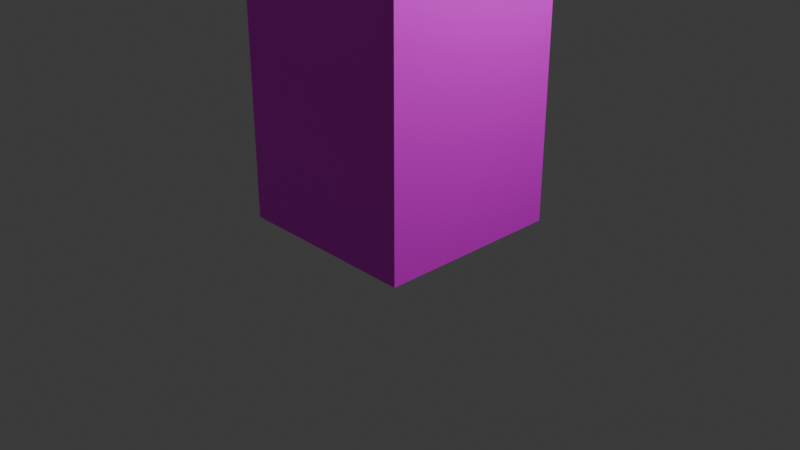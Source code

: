 # Source: A_texturas.blend  (saved by Blender 4.2.66; exported with 4.5.12 LTS)
import bpy
from mathutils import Matrix  # noqa: F401  (used for matrix-valued properties, if any)

bpy.ops.wm.read_factory_settings(use_empty=True)
scene = bpy.context.scene
scene.name = 'Scene'

# ---- collections
col_collection = bpy.data.collections.new('Collection'); scene.collection.children.link(col_collection)

# ---- images (referenced by path relative to the original .blend; pixels are not part of the script)
import os
ASSET_DIR = os.environ.get("B2B_ASSET_DIR", "")  # directory of the original .blend (textures are referenced by path, not embedded)
HERE = os.path.dirname(os.path.abspath(__file__))  # packed textures are extracted next to this script under _unpacked/

def load_image(name, relpath, width, height, colorspace="sRGB"):
    """Load a texture the original file referenced (path relative to the .blend, or extracted next to this script)."""
    p = next((c for c in (os.path.join(HERE, relpath), os.path.join(ASSET_DIR, relpath)) if relpath and os.path.exists(c)), "")
    if p:
        img = bpy.data.images.load(p, check_existing=True)
        img.name = name
    else:  # same state as the original file: an image datablock whose file is absent (Cycles renders it pink)
        img = bpy.data.images.new(name, width, height)
        img.source = "FILE"
        img.filepath = "//" + (relpath or name)
    img.colorspace_settings.name = colorspace
    return img
img_tiles133b_4k_jpg_displacement_jpg = load_image('Tiles133B_4K-JPG_Displacement.jpg', 'Tiles133B_4K-JPG_Displacement.jpg', 1024, 1024, 'Non-Color')
img_tiles133b_4k_jpg_color_jpg = load_image('Tiles133B_4K-JPG_Color.jpg', 'Tiles133B_4K-JPG_Color.jpg', 1024, 1024, 'sRGB')
img_tiles133b_4k_jpg_roughness_jpg = load_image('Tiles133B_4K-JPG_Roughness.jpg', 'Tiles133B_4K-JPG_Roughness.jpg', 1024, 1024, 'Non-Color')
img_tiles133b_4k_jpg_normalgl_jpg = load_image('Tiles133B_4K-JPG_NormalGL.jpg', 'Tiles133B_4K-JPG_NormalGL.jpg', 1024, 1024, 'Non-Color')
img_tiles133b_4k_jpg_ambientocclusion_jpg = load_image('Tiles133B_4K-JPG_AmbientOcclusion.jpg', 'Tiles133B_4K-JPG_AmbientOcclusion.jpg', 1024, 1024, 'Non-Color')
img_fundo_tiff = load_image('fundo.tiff', 'fundo.tiff', 1024, 1024, 'sRGB')

# ---- materials (node trees are filled in below, after node groups)
mat_chao = bpy.data.materials.new('Chao')
mat_pintura = bpy.data.materials.new('pintura')

# ---- material node trees
mat_chao.use_nodes = True; mat_chao.node_tree.nodes.clear()
_N = mat_chao.node_tree.nodes; _L = mat_chao.node_tree.links
n0 = _N.new('ShaderNodeBsdfPrincipled'); n0.name = 'Principled BSDF'; n0.location = (10, 300)
n1 = _N.new('ShaderNodeOutputMaterial'); n1.name = 'Material Output'; n1.location = (300, 300)
n2 = _N.new('ShaderNodeTexImage'); n2.name = 'Image Texture'; n2.location = (86, -880)
n2.label = 'Displacement'
n2.image = img_tiles133b_4k_jpg_displacement_jpg
n3 = _N.new('ShaderNodeDisplacement'); n3.name = 'Displacement'; n3.location = (110, -400)
n3.inputs[2].default_value = 1.0
n4 = _N.new('ShaderNodeTexImage'); n4.name = 'Image Texture.001'; n4.location = (86, -320)
n4.label = 'Base Color'
n4.image = img_tiles133b_4k_jpg_color_jpg
n5 = _N.new('ShaderNodeTexImage'); n5.name = 'Image Texture.002'; n5.location = (86, -600)
n5.label = 'Roughness'
n5.image = img_tiles133b_4k_jpg_roughness_jpg
n6 = _N.new('ShaderNodeTexImage'); n6.name = 'Image Texture.003'; n6.location = (86, -1160)
n6.label = 'Normal'
n6.image = img_tiles133b_4k_jpg_normalgl_jpg
n7 = _N.new('ShaderNodeNormalMap'); n7.name = 'Normal Map'; n7.location = (-240, -620)
n8 = _N.new('ShaderNodeTexImage'); n8.name = 'Image Texture.004'; n8.location = (86, -40)
n8.label = 'Ambient Occlusion'
n8.image = img_tiles133b_4k_jpg_ambientocclusion_jpg
n9 = _N.new('ShaderNodeMapping'); n9.name = 'Mapping'; n9.location = (230, -40)
n10 = _N.new('NodeReroute'); n10.name = 'Reroute'; n10.location = (36, -710)
n10.width = 16
n10.socket_idname = 'NodeSocketVector'
n11 = _N.new('ShaderNodeTexCoord'); n11.name = 'Texture Coordinate'; n11.location = (30, -40)
n12 = _N.new('NodeFrame'); n12.name = 'Frame'; n12.location = (-1270, 340)
n12.label = 'Mapping'
n12.width = 400
n13 = _N.new('NodeFrame'); n13.name = 'Frame.001'; n13.location = (-626, 540)
n13.label = 'Textures'
n13.width = 356
n2.parent = n13
n4.parent = n13
n5.parent = n13
n6.parent = n13
n8.parent = n13
n9.parent = n12
n10.parent = n13
n11.parent = n12
_L.new(n0.outputs[0], n1.inputs[0])
_L.new(n2.outputs[0], n3.inputs[0])
_L.new(n3.outputs[0], n1.inputs[2])
_L.new(n4.outputs[0], n0.inputs[0])
_L.new(n5.outputs[0], n0.inputs[2])
_L.new(n6.outputs[0], n7.inputs[1])
_L.new(n7.outputs[0], n0.inputs[5])
_L.new(n10.outputs[0], n8.inputs[0])
_L.new(n10.outputs[0], n4.inputs[0])
_L.new(n10.outputs[0], n5.inputs[0])
_L.new(n10.outputs[0], n2.inputs[0])
_L.new(n10.outputs[0], n6.inputs[0])
_L.new(n9.outputs[0], n10.inputs[0])
_L.new(n11.outputs[2], n9.inputs[0])
n1.is_active_output = True
mat_pintura.use_nodes = True; mat_pintura.node_tree.nodes.clear()
_N = mat_pintura.node_tree.nodes; _L = mat_pintura.node_tree.links
n0 = _N.new('ShaderNodeBsdfPrincipled'); n0.name = 'Principled BSDF'; n0.location = (10, 300)
n1 = _N.new('ShaderNodeOutputMaterial'); n1.name = 'Material Output'; n1.location = (300, 300)
n2 = _N.new('ShaderNodeTexImage'); n2.name = 'Image Texture'; n2.location = (-280, 275)
n2.image = img_fundo_tiff
_L.new(n0.outputs[0], n1.inputs[0])
_L.new(n2.outputs[0], n0.inputs[0])
n1.is_active_output = True

# ---- world
world_world = bpy.data.worlds.new('World'); scene.world = world_world
world_world.use_nodes = True; world_world.node_tree.nodes.clear()
_N = world_world.node_tree.nodes; _L = world_world.node_tree.links
n0 = _N.new('ShaderNodeOutputWorld'); n0.name = 'World Output'; n0.location = (300, 300)
n1 = _N.new('ShaderNodeBackground'); n1.name = 'Background'; n1.location = (10, 300)
n1.inputs[0].default_value = (0.05088, 0.05088, 0.05088, 1.0)
_L.new(n1.outputs[0], n0.inputs[0])
n0.is_active_output = True
world_world.color = (0.05088, 0.05088, 0.05088)
world_world.sun_shadow_jitter_overblur = 0.0

# ---- cameras
cam_camera = bpy.data.cameras.new('Camera')
cam_camera.clip_end = 100.0
cam_camera.ortho_scale = 7.314

# ---- lights
light_light = bpy.data.lights.new('Light', 'POINT')
light_light.energy = 1000.0
light_light.shadow_soft_size = 0.1

# ---- meshes
me_cube_001 = bpy.data.meshes.new('Cube.001')
me_cube_001.from_pydata([(-5.0, -7.0, -0.7778), (-5.0, -7.0, -0.5556), (-5.0, -7.0, -0.3333), (-5.0, -7.0, -0.1111), (-5.0, -7.0, 0.1111), (-5.0, -7.0, 0.3333), (-5.0, -7.0, 0.5556), (-5.0, -7.0, 0.7778), (-5.0, -5.0, -0.7778), (-5.0, -5.0, -0.5556), (-5.0, -5.0, -0.3333), (-5.0, -5.0, -0.1111), (-5.0, -5.0, 0.1111), (-5.0, -5.0, 0.3333), (-5.0, -5.0, 0.5556), (-7.0, -5.0, -0.7778), (-7.0, -5.0, -0.5556), (-7.0, -5.0, -0.3333), (-7.0, -5.0, -0.1111), (-7.0, -5.0, 0.1111), (-7.0, -5.0, 0.3333), (-7.0, -5.0, 0.5556), (-7.0, -5.0, 0.7778), (-7.0, -7.0, 0.7778), (-7.0, -7.0, 0.5556), (-7.0, -7.0, 0.3333), (-7.0, -7.0, 0.1111), (-7.0, -7.0, -0.1111), (-7.0, -7.0, -0.3333), (-7.0, -7.0, -0.5556), (-7.0, -7.0, -0.7778), (-5.0, -5.0, -1.0), (-5.0, -7.0, 1.0), (-5.0, -7.0, -1.0), (-7.0, -5.0, -1.0), (-7.0, -7.0, 1.0), (-7.0, -7.0, -1.0), (-5.0, -5.0, 1.0), (-5.0, -5.0, 0.7778), (-7.0, -5.0, 1.0)], [], [(28, 27, 18, 17), (36, 30, 15, 34), (20, 21, 14, 13), (27, 26, 19, 18), (25, 24, 21, 20), (29, 28, 17, 16), (26, 25, 20, 19), (18, 19, 12, 11), (16, 17, 10, 9), (34, 15, 8, 31), (12, 13, 5, 4), (10, 11, 3, 2), (8, 9, 1, 0), (21, 22, 38, 14), (23, 35, 39, 22), (38, 37, 32, 7), (7, 32, 35, 23), (34, 31, 33, 36), (37, 39, 35, 32), (33, 0, 30, 36), (30, 29, 16, 15), (0, 1, 29, 30), (1, 2, 28, 29), (2, 3, 27, 28), (4, 5, 25, 26), (5, 6, 24, 25), (6, 7, 23, 24), (31, 8, 0, 33), (24, 23, 22, 21), (19, 20, 13, 12), (17, 18, 11, 10), (15, 16, 9, 8), (14, 38, 7, 6), (13, 14, 6, 5), (27, 3, 4, 26), (9, 10, 2, 1)])
me_cube_001.polygons.foreach_set('material_index', [1, 1, 1, 1, 1, 1, 1, 1, 1, 1, 1, 1, 1, 1, 1, 1, 1, 0, 0, 1, 1, 1, 1, 1, 1, 1, 1, 1, 1, 1, 1, 1, 1, 1, 1, 1])
_uv = me_cube_001.uv_layers.new(name='UVMap')
_uv.uv.foreach_set('vector', [0.3737, 0.0, 0.4948, 0.0, 0.4948, 0.201, 0.3737, 0.201, 0.01026, 0.0, 0.1314, 0.0, 0.1314, 0.201, 0.01026, 0.201, 0.7076, 0.7479, 0.7078, 0.872, 0.5204, 0.8746, 0.5202, 0.7505, 0.4948, 0.0, 0.616, 0.0, 0.616, 0.201, 0.4948, 0.201, 0.7371, 0.0, 0.8583, 0.0, 0.8583, 0.201, 0.7371, 0.201, 0.2525, 0.0, 0.3737, 0.0, 0.3737, 0.201, 0.2525, 0.201, 0.616, 0.0, 0.7371, 0.0, 0.7371, 0.201, 0.616, 0.201, 0.7071, 0.4996, 0.7073, 0.6237, 0.5199, 0.6263, 0.5197, 0.5022, 0.7066, 0.2514, 0.7069, 0.3755, 0.5194, 0.3781, 0.5192, 0.254, 0.7061, 0.003156, 0.7064, 0.1273, 0.519, 0.1299, 0.5187, 0.005752, 1.002, 0.3333, 0.7513, 0.3333, 0.7513, 0.0, 1.002, 0.0, 0.7523, -1.676e-08, 1.003, -2.98e-08, 1.003, 0.4375, 0.7523, 0.4375, 0.2508, -1.676e-08, 0.5015, -1.676e-08, 0.5015, 0.4375, 0.2508, 0.4375, 0.7078, 0.872, 0.7081, 0.9961, 0.5207, 0.9987, 0.5204, 0.8746, 0.01041, 1.0, 1.175e-07, 1.0, 1.201e-07, 0.875, 0.01041, 0.875, 0.2504, 0.3333, 3.971e-09, 0.3333, 3.712e-07, 0.0, 0.2504, 0.0, 0.8817, 0.7433, 0.9873, 0.7433, 0.9873, 0.9787, 0.8817, 0.9787, 1.0, 1.0, 3.372e-07, 1.0, 0.0, 0.0, 1.0, 3.372e-07, 1.0, -4.371e-08, 1.0, 1.0, 4.371e-08, 1.0, 0.0, 0.0, 0.03746, 0.7433, 0.143, 0.7433, 0.143, 0.9787, 0.03746, 0.9787, 0.1314, 0.0, 0.2525, 0.0, 0.2525, 0.201, 0.1314, 0.201, 0.143, 0.7433, 0.2485, 0.7433, 0.2485, 0.9787, 0.143, 0.9787, 0.2485, 0.7433, 0.3541, 0.7433, 0.3541, 0.9787, 0.2485, 0.9787, 0.3541, 0.7433, 0.4596, 0.7433, 0.4596, 0.9787, 0.3541, 0.9787, 0.5725, 0.7974, 0.6707, 0.7433, 0.6707, 0.9787, 0.5651, 0.9787, 0.6707, 0.7433, 0.7762, 0.7433, 0.7762, 0.9787, 0.6707, 0.9787, 0.7762, 0.7433, 0.8817, 0.7433, 0.8817, 0.9787, 0.7762, 0.9787, 0.0, -1.676e-08, 0.2508, -1.676e-08, 0.2508, 0.4375, 8.936e-08, 0.4375, 0.8583, 0.0, 0.9794, 0.0, 0.9794, 0.201, 0.8583, 0.201, 0.7073, 0.6237, 0.7076, 0.7479, 0.5202, 0.7505, 0.5199, 0.6263, 0.7069, 0.3755, 0.7071, 0.4996, 0.5197, 0.5022, 0.5194, 0.3781, 0.7064, 0.1273, 0.7066, 0.2514, 0.5192, 0.254, 0.519, 0.1299, 0.5009, 0.3333, 0.2504, 0.3333, 0.2504, 0.0, 0.5009, 0.0, 0.7513, 0.3333, 0.5009, 0.3333, 0.5009, 0.0, 0.7513, 0.0, 0.4596, 0.7306, 0.4596, 0.9787, 0.5725, 0.7974, 0.5499, 0.7107, 0.5015, -1.676e-08, 0.7523, -1.676e-08, 0.7523, 0.4375, 0.5015, 0.4375])
me_cube_001.materials.append(mat_chao)
me_cube_001.materials.append(mat_pintura)
me_cube_001.update()
me_cube_002 = bpy.data.meshes.new('Cube.002')
me_cube_002.from_pydata([(-1.0, -1.0, -0.1111), (-1.0, -1.0, 0.1111), (1.0, -1.0, 0.1111), (1.0, -1.0, -0.1111), (-1.0, -7.0, -0.1111), (-1.0, -7.0, 0.1111), (1.0, -7.0, 0.1111), (1.0, -7.0, -0.1111), (-1.0, -3.0, 0.1111), (-1.0, -5.0, 0.1111), (1.0, -5.0, 0.1111), (1.0, -3.0, -0.1111), (-1.0, -5.0, -0.1111), (1.0, -3.0, 0.1111), (1.0, -5.0, -0.1111), (-1.0, -3.0, -0.1111), (-3.0, -7.0, -0.1111), (-3.0, -5.0, -0.1111), (-3.0, -5.0, 0.1111), (-3.0, -7.0, 0.1111), (-5.0, -7.0, -0.1111), (-5.0, -7.0, 0.1111), (-5.0, -5.0, -0.1111), (-5.0, -5.0, 0.1111)], [], [(10, 9, 5, 6), (7, 6, 5, 4), (14, 10, 6, 7), (17, 16, 20, 22), (12, 14, 7, 4), (0, 3, 11, 15), (15, 11, 14, 12), (1, 0, 15, 8), (8, 15, 12, 9), (3, 2, 13, 11), (11, 13, 10, 14), (2, 1, 8, 13), (13, 8, 9, 10), (18, 17, 22, 23), (19, 18, 23, 21), (16, 19, 21, 20), (4, 5, 19, 16), (5, 9, 18, 19), (9, 12, 17, 18), (12, 4, 16, 17)])
me_cube_002.polygons.foreach_set('material_index', [0, 1, 1, 0, 0, 0, 0, 1, 1, 1, 1, 0, 0, 1, 0, 1, 1, 0, 1, 0])
_uv = me_cube_002.uv_layers.new(name='UVMap')
_uv.uv.foreach_set('vector', [-1.686e-07, 1.686e-07, 1.0, -8.742e-08, 1.0, 1.0, -8.116e-08, 1.0, 0.01388, 0.5, 3.572e-08, 0.5, 4.676e-08, 0.3333, 0.01388, 0.3333, 0.01388, 0.6667, 2.467e-08, 0.6667, 3.572e-08, 0.5, 0.01388, 0.5, 1.563e-14, 3.576e-07, 1.0, 7.55e-08, 1.0, 1.0, 4.371e-08, 1.0, -1.686e-07, 3.372e-07, 1.0, -8.742e-08, 1.0, 1.0, 8.742e-08, 1.0, -8.429e-08, 1.264e-07, 1.0, -4.528e-08, 1.0, 1.0, 3.129e-09, 1.0, 1.0, 1.0, 0.0, 1.0, 0.0, 0.0, 1.0, 0.0, 0.02082, 1.0, 7.05e-10, 1.0, 8.897e-09, 0.75, 0.02082, 0.75, 0.02082, 0.75, 8.897e-09, 0.75, 1.709e-08, 0.5, 0.02082, 0.5, 0.01388, 1.0, 7.265e-10, 1.0, 1.363e-08, 0.8333, 0.01388, 0.8333, 0.01388, 0.8333, 1.363e-08, 0.8333, 2.467e-08, 0.6667, 0.01388, 0.6667, 4.058e-08, 1.0, 4.215e-08, 1.686e-07, 1.0, 4.371e-08, 1.0, 1.0, 1.0, 1.0, 1.686e-07, 1.0, 0.0, 0.0, 1.0, 0.0, 0.02082, 0.25, 2.528e-08, 0.25, 3.347e-08, 1.952e-15, 0.02082, 1.214e-09, 1.0, 1.0, 4.942e-08, 1.0, -1.118e-08, -4.885e-16, 1.0, 4.371e-08, 0.01388, 0.1667, 5.967e-08, 0.1667, 7.071e-08, 4.123e-15, 0.01388, 1.068e-07, 0.01388, 0.3333, 4.676e-08, 0.3333, 5.967e-08, 0.1667, 0.01388, 0.1667, 6.514e-15, 1.49e-07, 1.0, 4.57e-08, 1.0, 1.0, 4.371e-08, 1.0, 0.02082, 0.5, 1.709e-08, 0.5, 2.528e-08, 0.25, 0.02082, 0.25, 7.816e-15, 1.788e-07, 1.0, 7.55e-08, 1.0, 1.0, 4.371e-08, 1.0])
me_cube_002.materials.append(mat_chao)
me_cube_002.materials.append(mat_pintura)
me_cube_002.update()
me_cube_003 = bpy.data.meshes.new('Cube.003')
me_cube_003.from_pydata([(-1.0, -1.0, 1.0), (-1.0, 1.0, 1.0), (-1.0, -1.0, 0.7778), (-1.0, 1.0, 0.7778), (-7.0, -5.0, 0.7778), (-5.0, -5.0, 1.0), (-5.0, -5.0, 0.7778), (-7.0, -5.0, 1.0), (-5.0, 1.0, 1.0), (-5.0, 1.0, 0.7778), (-7.0, 1.0, 0.7778), (-7.0, 1.0, 1.0), (-5.0, -3.0, 0.7778), (-5.0, -1.0, 0.7778), (-7.0, -1.0, 0.7778), (-7.0, -3.0, 1.0), (-5.0, -1.0, 1.0), (-7.0, -3.0, 0.7778), (-7.0, -1.0, 1.0), (-5.0, -3.0, 1.0), (-3.0, 1.0, 1.0), (-3.0, -1.0, 1.0), (-3.0, -1.0, 0.7778), (-3.0, 1.0, 0.7778)], [], [(14, 10, 9, 13), (11, 8, 9, 10), (18, 11, 10, 14), (21, 0, 1, 20), (16, 8, 11, 18), (5, 19, 15, 7), (19, 16, 18, 15), (6, 12, 19, 5), (12, 13, 16, 19), (7, 15, 17, 4), (15, 18, 14, 17), (4, 17, 12, 6), (17, 14, 13, 12), (22, 2, 0, 21), (23, 3, 2, 22), (20, 1, 3, 23), (8, 20, 23, 9), (9, 23, 22, 13), (13, 22, 21, 16), (16, 21, 20, 8)])
me_cube_003.polygons.foreach_set('material_index', [0, 1, 1, 0, 0, 0, 0, 1, 1, 1, 1, 0, 0, 1, 0, 1, 1, 0, 1, 0])
_uv = me_cube_003.uv_layers.new(name='UVMap')
_uv.uv.foreach_set('vector', [1.0, 1.0, 7.351e-08, 1.0, 2.98e-08, -1.303e-15, 1.0, -4.371e-08, 6.042e-08, 0.5, 4.616e-08, 0.375, 0.01041, 0.375, 0.01041, 0.5, 7.806e-08, 0.625, 6.042e-08, 0.5, 0.01041, 0.5, 0.01041, 0.625, 0.0, 4.215e-08, 1.0, -3.775e-08, 1.0, 1.0, 8.429e-08, 1.0, -2.98e-08, 1.303e-15, 1.0, -4.371e-08, 1.0, 1.0, 1.391e-08, 1.0, -2.98e-08, 1.303e-15, 1.0, -4.371e-08, 1.0, 1.0, 1.391e-08, 1.0, -2.98e-08, 1.303e-15, 1.0, -4.371e-08, 1.0, 1.0, 1.391e-08, 1.0, 0.2504, 0.3333, 0.2504, 0.6667, 3.979e-08, 0.6667, 3.971e-09, 0.3333, 0.2504, 0.6667, 0.2504, 1.0, 7.562e-08, 1.0, 3.979e-08, 0.6667, 1.201e-07, 0.875, 9.571e-08, 0.75, 0.01041, 0.75, 0.01041, 0.875, 9.571e-08, 0.75, 7.806e-08, 0.625, 0.01041, 0.625, 0.01041, 0.75, 2.384e-07, 2.384e-07, 1.0, 4.371e-08, 1.0, 1.0, -4.371e-08, 1.0, 1.0, 1.0, 7.351e-08, 1.0, 2.98e-08, -1.303e-15, 1.0, -4.371e-08, 0.7486, 0.6654, 0.7476, 0.3321, 0.997, 0.3308, 0.998, 0.6641, 1.0, 1.0, 0.0, 1.0, 0.0, 8.429e-08, 1.0, 0.0, 2.513e-08, 0.25, 4.096e-09, 0.125, 0.01041, 0.125, 0.01041, 0.25, 4.616e-08, 0.375, 2.513e-08, 0.25, 0.01041, 0.25, 0.01041, 0.375, 1.0, 1.0, 0.0, 1.0, 0.0, 8.429e-08, 1.0, 0.0, 0.7496, 0.9987, 0.7486, 0.6654, 0.998, 0.6641, 0.9989, 0.9974, 0.0, 4.215e-08, 1.0, -3.775e-08, 1.0, 1.0, 8.429e-08, 1.0])
me_cube_003.materials.append(mat_chao)
me_cube_003.materials.append(mat_pintura)
me_cube_003.update()
me_cube_004 = bpy.data.meshes.new('Cube.004')
me_cube_004.from_pydata([(-1.0, -1.0, -1.0), (-1.0, -1.0, 1.0), (-1.0, 1.0, -1.0), (-1.0, 1.0, 1.0), (1.0, -1.0, -1.0), (1.0, -1.0, 1.0), (1.0, 1.0, -1.0), (1.0, 1.0, 1.0), (-1.0, -1.0, -0.7778), (-1.0, -1.0, -0.5556), (-1.0, -1.0, -0.3333), (-1.0, -1.0, -0.1111), (-1.0, -1.0, 0.1111), (-1.0, -1.0, 0.3333), (-1.0, -1.0, 0.5556), (-1.0, -1.0, 0.7778), (-1.0, 1.0, 0.7778), (-1.0, 1.0, 0.5556), (-1.0, 1.0, 0.3333), (-1.0, 1.0, 0.1111), (-1.0, 1.0, -0.1111), (-1.0, 1.0, -0.3333), (-1.0, 1.0, -0.5556), (-1.0, 1.0, -0.7778), (1.0, 1.0, 0.7778), (1.0, 1.0, 0.5556), (1.0, 1.0, 0.3333), (1.0, 1.0, 0.1111), (1.0, 1.0, -0.1111), (1.0, 1.0, -0.3333), (1.0, 1.0, -0.5556), (1.0, 1.0, -0.7778), (1.0, -1.0, 0.7778), (1.0, -1.0, 0.5556), (1.0, -1.0, 0.3333), (1.0, -1.0, 0.1111), (1.0, -1.0, -0.1111), (1.0, -1.0, -0.3333), (1.0, -1.0, -0.5556), (1.0, -1.0, -0.7778)], [], [(16, 3, 7, 24), (24, 7, 5, 32), (32, 5, 1, 15), (2, 6, 4, 0), (7, 3, 1, 5), (4, 39, 8, 0), (39, 38, 9, 8), (38, 37, 10, 9), (37, 36, 11, 10), (35, 34, 13, 12), (34, 33, 14, 13), (33, 32, 15, 14), (6, 31, 39, 4), (31, 30, 38, 39), (30, 29, 37, 38), (29, 28, 36, 37), (28, 27, 35, 36), (27, 26, 34, 35), (26, 25, 33, 34), (25, 24, 32, 33), (2, 23, 31, 6), (23, 22, 30, 31), (22, 21, 29, 30), (21, 20, 28, 29), (20, 19, 27, 28), (19, 18, 26, 27), (18, 17, 25, 26), (17, 16, 24, 25), (0, 8, 23, 2), (8, 9, 22, 23), (9, 10, 21, 22), (10, 11, 20, 21), (11, 12, 19, 20), (12, 13, 18, 19), (13, 14, 17, 18), (14, 15, 16, 17)])
me_cube_004.polygons.foreach_set('material_index', [1, 1, 1, 0, 0, 1, 1, 1, 1, 1, 1, 1, 1, 1, 1, 1, 1, 1, 1, 1, 1, 1, 1, 1, 1, 1, 1, 1, 1, 1, 1, 1, 1, 1, 1, 1])
_uv = me_cube_004.uv_layers.new(name='UVMap')
_uv.uv.foreach_set('vector', [0.01041, 0.125, 4.096e-09, 0.125, -3.387e-09, -1.206e-08, 0.01041, -1.266e-08, 0.8651, 0.4595, 0.9722, 0.4595, 0.9722, 0.75, 0.8651, 0.75, 0.7467, -0.001272, 0.9961, -0.002549, 0.997, 0.3308, 0.7476, 0.3321, 1.0, 4.058e-08, 1.0, 1.0, 4.371e-08, 1.0, 7.369e-15, 1.686e-07, 1.0, 1.0, 8.429e-08, 1.0, 0.0, 4.215e-08, 1.0, -3.775e-08, 4.468e-08, 0.287, 0.2495, 0.287, 0.2495, 0.6808, 1.34e-07, 0.6808, 0.2495, 0.287, 0.4991, 0.287, 0.4991, 0.6808, 0.2495, 0.6808, 0.4991, 0.287, 0.7486, 0.287, 0.7486, 0.6808, 0.4991, 0.6808, 0.7486, 0.287, 0.9981, 0.287, 0.9981, 0.6808, 0.7486, 0.6808, -0.001434, 0.002556, 0.2479, 0.00128, 0.2489, 0.3346, -0.0004757, 0.3359, 0.2479, 0.00128, 0.4973, 3.695e-06, 0.4983, 0.3333, 0.2489, 0.3346, 0.4973, 3.695e-06, 0.7467, -0.001272, 0.7476, 0.3321, 0.4983, 0.3333, 0.007979, 0.4595, 0.1151, 0.4595, 0.1151, 0.75, 0.007979, 0.75, 0.1151, 0.4595, 0.2222, 0.4595, 0.2222, 0.75, 0.1151, 0.75, 0.2222, 0.4595, 0.3294, 0.4595, 0.3294, 0.75, 0.2222, 0.75, 0.3294, 0.4595, 0.4365, 0.4595, 0.4365, 0.75, 0.3294, 0.75, 0.4365, 0.4595, 0.5437, 0.4595, 0.5437, 0.75, 0.4365, 0.75, 0.5437, 0.4595, 0.6508, 0.4595, 0.6508, 0.75, 0.5437, 0.75, 0.6508, 0.4595, 0.7579, 0.4595, 0.7579, 0.75, 0.6508, 0.75, 0.7579, 0.4595, 0.8651, 0.4595, 0.8651, 0.75, 0.7579, 0.75, 0.01368, 0.25, 0.1362, 0.25, 0.1362, 0.5485, 0.01368, 0.5485, 0.1362, 0.25, 0.2588, 0.25, 0.2588, 0.5485, 0.1362, 0.5485, 0.2588, 0.25, 0.3813, 0.25, 0.3813, 0.5485, 0.2588, 0.5485, 0.3813, 0.25, 0.5039, 0.25, 0.5039, 0.5485, 0.3813, 0.5485, 0.5039, 0.25, 0.6264, 0.25, 0.6264, 0.5485, 0.5039, 0.5485, 0.6264, 0.25, 0.749, 0.25, 0.749, 0.5485, 0.6264, 0.5485, 0.749, 0.25, 0.8716, 0.25, 0.8716, 0.5485, 0.749, 0.5485, 0.8716, 0.25, 0.9941, 0.25, 0.9941, 0.5485, 0.8716, 0.5485, 0.2064, 0.004986, 0.2064, 0.1296, 0.003233, 0.1291, 0.00325, 0.004522, 0.2064, 0.1296, 0.2064, 0.2542, 0.003216, 0.2537, 0.003233, 0.1291, 0.2064, 0.2542, 0.2064, 0.3787, 0.0032, 0.3783, 0.003216, 0.2537, 0.2064, 0.3787, 0.2064, 0.5033, 0.003183, 0.5029, 0.0032, 0.3783, 0.2064, 0.5033, 0.2064, 0.6279, 0.003167, 0.6275, 0.003183, 0.5029, 0.2064, 0.6279, 0.2063, 0.7525, 0.00315, 0.752, 0.003167, 0.6275, 0.2063, 0.7525, 0.2063, 0.8771, 0.003133, 0.8766, 0.00315, 0.752, 0.2063, 0.8771, 0.2063, 1.002, 0.003117, 1.001, 0.003133, 0.8766])
me_cube_004.materials.append(mat_chao)
me_cube_004.materials.append(mat_pintura)
me_cube_004.update()

# ---- objects
ob_light = bpy.data.objects.new('Light', light_light)
ob_camera = bpy.data.objects.new('Camera', cam_camera)
ob_cube = bpy.data.objects.new('Cube', me_cube_001)
ob_cube_001 = bpy.data.objects.new('Cube.001', me_cube_002)
ob_cube_002 = bpy.data.objects.new('Cube.002', me_cube_003)
ob_cube_003 = bpy.data.objects.new('Cube.003', me_cube_004)

# ---- transforms, parenting, visibility, modifiers, constraints
ob_light.location = (4.076, 1.005, 5.904)
ob_light.rotation_euler = (0.6503, 0.05522, 1.866)
ob_light.lock_rotations_4d = False
ob_light.empty_display_type = 'ARROWS'
ob_light.color = (0.0, 0.0, 0.0, 0.0)
ob_light.lineart.crease_threshold = 0.0
ob_camera.location = (7.359, -6.926, 4.958)
ob_camera.rotation_euler = (1.109, 0.0, 0.8149)
ob_camera.lock_rotations_4d = False
ob_camera.empty_display_type = 'ARROWS'
ob_camera.color = (0.0, 0.0, 0.0, 0.0)
ob_camera.display_type = 'WIRE'
ob_camera.lineart.crease_threshold = 0.0
ob_cube.location = (0.0, 0.0, 9.0)
ob_cube.scale = (1.0, 1.0, 9.0)
ob_cube_001.location = (0.0, 0.0, 9.0)
ob_cube_001.scale = (1.0, 1.0, 9.0)
ob_cube_002.location = (0.0, 0.0, 9.0)
ob_cube_002.scale = (1.0, 1.0, 9.0)
ob_cube_003.location = (0.0, 0.0, 9.0)
ob_cube_003.scale = (1.0, 1.0, 9.0)

# ---- collection membership
col_collection.objects.link(ob_light)
col_collection.objects.link(ob_camera)
col_collection.objects.link(ob_cube)
col_collection.objects.link(ob_cube_001)
col_collection.objects.link(ob_cube_002)
col_collection.objects.link(ob_cube_003)

# ---- scene / render settings (as saved in the file)
scene.camera = ob_camera
scene.frame_start = 1; scene.frame_end = 250; scene.frame_set(81)
scene.render.engine = 'BLENDER_EEVEE_NEXT'
bpy.context.view_layer.update()
